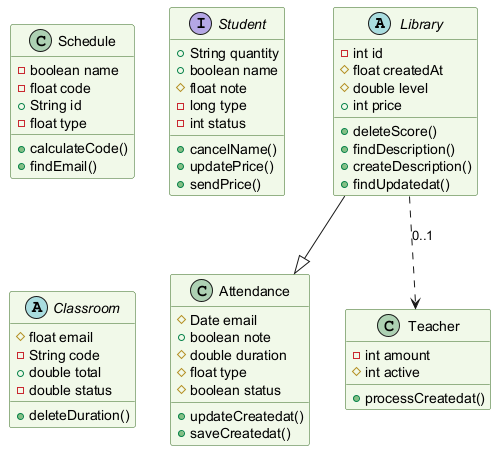

The diagram above was rendered by PlantUML. Its source (embedded in the PNG):
@startuml
skinparam backgroundColor #FFFFFF
skinparam classBackgroundColor #F1F8E9
skinparam classBorderColor #33691E
abstract class Library {
  -int id
  #float createdAt
  #double level
  +int price
  +deleteScore()
  +findDescription()
  +createDescription()
  +findUpdatedat()
}
class Attendance {
  #Date email
  +boolean note
  #double duration
  #float type
  #boolean status
  +updateCreatedat()
  +saveCreatedat()
}
class Schedule {
  -boolean name
  -float code
  +String id
  -float type
  +calculateCode()
  +findEmail()
}
interface Student {
  +String quantity
  +boolean name
  #float note
  -long type
  -int status
  +cancelName()
  +updatePrice()
  +sendPrice()
}
abstract class Classroom {
  #float email
  -String code
  +double total
  -double status
  +deleteDuration()
}
class Teacher {
  -int amount
  #int active
  +processCreatedat()
}
Library ..> Teacher : "0..1"
Library --|> Attendance
@enduml